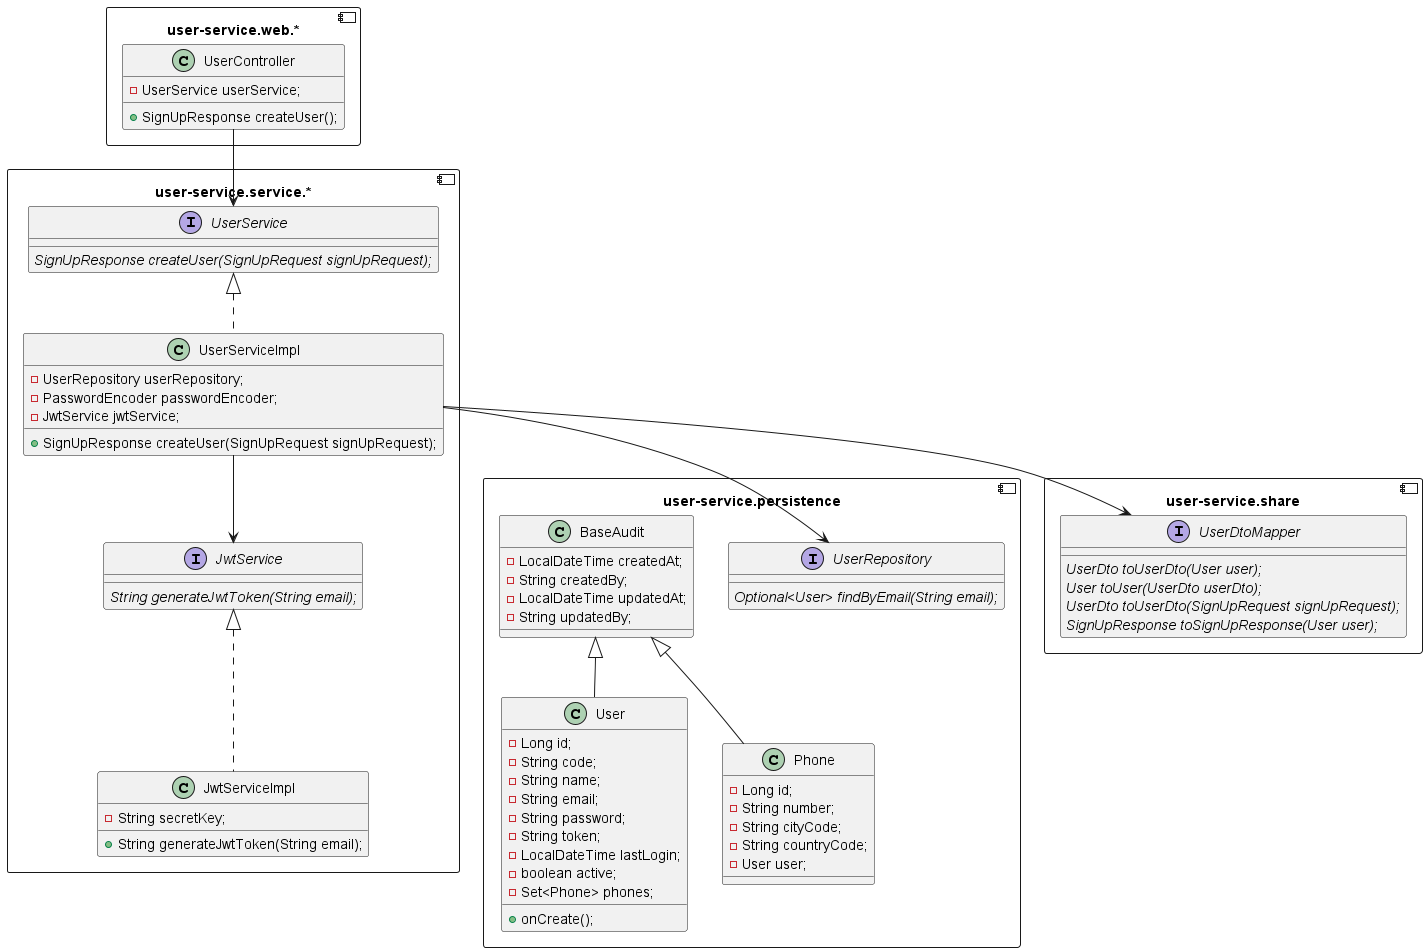

The diagram above was rendered by PlantUML. Its source (embedded in the PNG):
@startuml

component user-service.web.* {
class UserController {
  - UserService userService;
  + SignUpResponse createUser();
}
}

component user-service.service.*{

interface  UserService{
{abstract} SignUpResponse createUser(SignUpRequest signUpRequest);
}


class UserServiceImpl{

- UserRepository userRepository;
- PasswordEncoder passwordEncoder;
- JwtService jwtService;
+SignUpResponse createUser(SignUpRequest signUpRequest);

}


interface JwtService{
{abstract} String generateJwtToken(String email);
}


class JwtServiceImpl{
- String secretKey;
+ String generateJwtToken(String email);
}


}

component user-service.persistence{

class User {
-Long id;
-String code;
-String name;
-String email;
-String password;
-String token;
-LocalDateTime lastLogin;
-boolean active;
-Set<Phone> phones;
+onCreate();
}

class Phone{
-Long id;
-String number;
-String cityCode;
-String countryCode;
-User user;
  }

interface  UserRepository{
{abstract}  Optional<User> findByEmail(String email);
}

class BaseAudit{
  -LocalDateTime createdAt;
  -String createdBy;
  -LocalDateTime updatedAt;
  -String updatedBy;
}


}

component user-service.share{

interface  UserDtoMapper{
{abstract}  UserDto toUserDto(User user);
{abstract}   User toUser(UserDto userDto);
{abstract} UserDto toUserDto(SignUpRequest signUpRequest);
{abstract} SignUpResponse toSignUpResponse(User user);
}

}

UserController --> UserService
UserServiceImpl --> UserRepository
UserServiceImpl --> JwtService
UserServiceImpl --> UserDtoMapper

class UserServiceImpl implements UserService
class JwtServiceImpl implements JwtService
class User extends BaseAudit
class Phone extends BaseAudit
@enduml